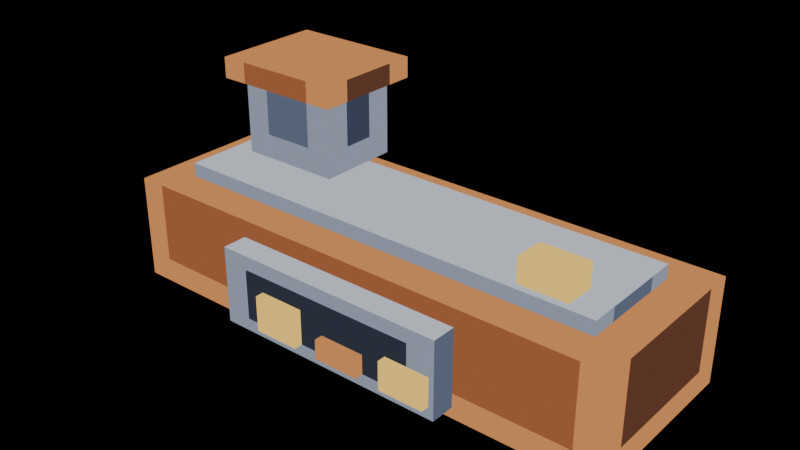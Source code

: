 # Source: smelter-run-03.blend  (saved by Blender 5.2.44; exported with 4.5.12 LTS)
import bpy
from mathutils import Matrix  # noqa: F401  (used for matrix-valued properties, if any)

bpy.ops.wm.read_factory_settings(use_empty=True)
scene = bpy.context.scene
scene.name = 'Scene'

# ---- materials (node trees are filled in below, after node groups)
mat_pal_copper_2 = bpy.data.materials.new('pal-copper_2')
mat_pal_copper_1 = bpy.data.materials.new('pal-copper_1')
mat_pal_copper_0 = bpy.data.materials.new('pal-copper_0')
mat_pal_steel_3 = bpy.data.materials.new('pal-steel_3')
mat_pal_steel_2 = bpy.data.materials.new('pal-steel_2')
mat_pal_steel_1 = bpy.data.materials.new('pal-steel_1')
mat_pal_dim_0 = bpy.data.materials.new('pal-dim_0')
mat_pal_lit_0 = bpy.data.materials.new('pal-lit_0')
mat_pal_steel_0 = bpy.data.materials.new('pal-steel_0')

# ---- material node trees
mat_pal_copper_2.use_nodes = True; mat_pal_copper_2.node_tree.nodes.clear()
_N = mat_pal_copper_2.node_tree.nodes; _L = mat_pal_copper_2.node_tree.links
n0 = _N.new('ShaderNodeOutputMaterial'); n0.name = 'Material Output'; n0.location = (0, 0)
n1 = _N.new('ShaderNodeEmission'); n1.name = 'Emission'; n1.location = (0, 0)
n1.inputs[0].default_value = (0.6308, 0.2542, 0.08438, 1.0)
_L.new(n1.outputs[0], n0.inputs[0])
n0.is_active_output = True
mat_pal_copper_1.use_nodes = True; mat_pal_copper_1.node_tree.nodes.clear()
_N = mat_pal_copper_1.node_tree.nodes; _L = mat_pal_copper_1.node_tree.links
n0 = _N.new('ShaderNodeOutputMaterial'); n0.name = 'Material Output'; n0.location = (0, 0)
n1 = _N.new('ShaderNodeEmission'); n1.name = 'Emission'; n1.location = (0, 0)
n1.inputs[0].default_value = (0.3231, 0.1046, 0.04231, 1.0)
_L.new(n1.outputs[0], n0.inputs[0])
n0.is_active_output = True
mat_pal_copper_0.use_nodes = True; mat_pal_copper_0.node_tree.nodes.clear()
_N = mat_pal_copper_0.node_tree.nodes; _L = mat_pal_copper_0.node_tree.links
n0 = _N.new('ShaderNodeOutputMaterial'); n0.name = 'Material Output'; n0.location = (0, 0)
n1 = _N.new('ShaderNodeEmission'); n1.name = 'Emission'; n1.location = (0, 0)
n1.inputs[0].default_value = (0.1119, 0.04231, 0.02519, 1.0)
_L.new(n1.outputs[0], n0.inputs[0])
n0.is_active_output = True
mat_pal_steel_3.use_nodes = True; mat_pal_steel_3.node_tree.nodes.clear()
_N = mat_pal_steel_3.node_tree.nodes; _L = mat_pal_steel_3.node_tree.links
n0 = _N.new('ShaderNodeOutputMaterial'); n0.name = 'Material Output'; n0.location = (0, 0)
n1 = _N.new('ShaderNodeEmission'); n1.name = 'Emission'; n1.location = (0, 0)
n1.inputs[0].default_value = (0.5271, 0.5711, 0.6584, 1.0)
_L.new(n1.outputs[0], n0.inputs[0])
n0.is_active_output = True
mat_pal_steel_2.use_nodes = True; mat_pal_steel_2.node_tree.nodes.clear()
_N = mat_pal_steel_2.node_tree.nodes; _L = mat_pal_steel_2.node_tree.links
n0 = _N.new('ShaderNodeOutputMaterial'); n0.name = 'Material Output'; n0.location = (0, 0)
n1 = _N.new('ShaderNodeEmission'); n1.name = 'Emission'; n1.location = (0, 0)
n1.inputs[0].default_value = (0.2542, 0.2918, 0.3813, 1.0)
_L.new(n1.outputs[0], n0.inputs[0])
n0.is_active_output = True
mat_pal_steel_1.use_nodes = True; mat_pal_steel_1.node_tree.nodes.clear()
_N = mat_pal_steel_1.node_tree.nodes; _L = mat_pal_steel_1.node_tree.links
n0 = _N.new('ShaderNodeOutputMaterial'); n0.name = 'Material Output'; n0.location = (0, 0)
n1 = _N.new('ShaderNodeEmission'); n1.name = 'Emission'; n1.location = (0, 0)
n1.inputs[0].default_value = (0.1022, 0.1248, 0.1878, 1.0)
_L.new(n1.outputs[0], n0.inputs[0])
n0.is_active_output = True
mat_pal_dim_0.use_nodes = True; mat_pal_dim_0.node_tree.nodes.clear()
_N = mat_pal_dim_0.node_tree.nodes; _L = mat_pal_dim_0.node_tree.links
n0 = _N.new('ShaderNodeOutputMaterial'); n0.name = 'Material Output'; n0.location = (0, 0)
n1 = _N.new('ShaderNodeEmission'); n1.name = 'Emission'; n1.location = (0, 0)
n1.inputs[0].default_value = (0.02732, 0.0331, 0.05127, 1.0)
_L.new(n1.outputs[0], n0.inputs[0])
n0.is_active_output = True
mat_pal_lit_0.use_nodes = True; mat_pal_lit_0.node_tree.nodes.clear()
_N = mat_pal_lit_0.node_tree.nodes; _L = mat_pal_lit_0.node_tree.links
n0 = _N.new('ShaderNodeOutputMaterial'); n0.name = 'Material Output'; n0.location = (0, 0)
n1 = _N.new('ShaderNodeEmission'); n1.name = 'Emission'; n1.location = (0, 0)
n1.inputs[0].default_value = (1.0, 0.6514, 0.147, 1.0)
_L.new(n1.outputs[0], n0.inputs[0])
n0.is_active_output = True
mat_pal_steel_0.use_nodes = True; mat_pal_steel_0.node_tree.nodes.clear()
_N = mat_pal_steel_0.node_tree.nodes; _L = mat_pal_steel_0.node_tree.links
n0 = _N.new('ShaderNodeOutputMaterial'); n0.name = 'Material Output'; n0.location = (0, 0)
n1 = _N.new('ShaderNodeEmission'); n1.name = 'Emission'; n1.location = (0, 0)
n1.inputs[0].default_value = (0.04519, 0.05448, 0.09306, 1.0)
_L.new(n1.outputs[0], n0.inputs[0])
n0.is_active_output = True

# ---- meshes
me_furnace = bpy.data.meshes.new('furnace')
me_furnace.from_pydata([(-0.74, -0.26, 0.3), (0.74, -0.26, 0.3), (0.74, 0.26, 0.3), (-0.74, 0.26, 0.3), (-0.74, -0.26, 0.0), (-0.665, -0.26, 0.0), (-0.665, -0.26, 0.07), (-0.74, -0.26, 0.07), (-0.74, -0.26, 0.07), (-0.665, -0.26, 0.07), (-0.665, -0.26, 0.3), (-0.74, -0.26, 0.3), (-0.665, -0.26, 0.0), (0.665, -0.26, 0.0), (0.665, -0.26, 0.07), (-0.665, -0.26, 0.07), (-0.665, -0.26, 0.07), (0.665, -0.26, 0.07), (0.665, -0.26, 0.3), (-0.665, -0.26, 0.3), (0.665, -0.26, 0.0), (0.74, -0.26, 0.0), (0.74, -0.26, 0.07), (0.665, -0.26, 0.07), (0.665, -0.26, 0.07), (0.74, -0.26, 0.07), (0.74, -0.26, 0.3), (0.665, -0.26, 0.3), (0.74, -0.26, 0.0), (0.74, -0.185, 0.0), (0.74, -0.185, 0.07), (0.74, -0.26, 0.07), (0.74, -0.26, 0.07), (0.74, -0.185, 0.07), (0.74, -0.185, 0.3), (0.74, -0.26, 0.3), (0.74, -0.185, 0.0), (0.74, 0.185, 0.0), (0.74, 0.185, 0.07), (0.74, -0.185, 0.07), (0.74, -0.185, 0.07), (0.74, 0.185, 0.07), (0.74, 0.185, 0.3), (0.74, -0.185, 0.3), (0.74, 0.185, 0.0), (0.74, 0.26, 0.0), (0.74, 0.26, 0.07), (0.74, 0.185, 0.07), (0.74, 0.185, 0.07), (0.74, 0.26, 0.07), (0.74, 0.26, 0.3), (0.74, 0.185, 0.3), (0.74, 0.26, 0.0), (0.665, 0.26, 0.0), (0.665, 0.26, 0.07), (0.74, 0.26, 0.07), (0.74, 0.26, 0.07), (0.665, 0.26, 0.07), (0.665, 0.26, 0.3), (0.74, 0.26, 0.3), (0.665, 0.26, 0.0), (-0.665, 0.26, 0.0), (-0.665, 0.26, 0.07), (0.665, 0.26, 0.07), (0.665, 0.26, 0.07), (-0.665, 0.26, 0.07), (-0.665, 0.26, 0.3), (0.665, 0.26, 0.3), (-0.665, 0.26, 0.0), (-0.74, 0.26, 0.0), (-0.74, 0.26, 0.07), (-0.665, 0.26, 0.07), (-0.665, 0.26, 0.07), (-0.74, 0.26, 0.07), (-0.74, 0.26, 0.3), (-0.665, 0.26, 0.3), (-0.74, 0.26, 0.0), (-0.74, 0.185, 0.0), (-0.74, 0.185, 0.07), (-0.74, 0.26, 0.07), (-0.74, 0.26, 0.07), (-0.74, 0.185, 0.07), (-0.74, 0.185, 0.3), (-0.74, 0.26, 0.3), (-0.74, 0.185, 0.0), (-0.74, -0.185, 0.0), (-0.74, -0.185, 0.07), (-0.74, 0.185, 0.07), (-0.74, 0.185, 0.07), (-0.74, -0.185, 0.07), (-0.74, -0.185, 0.3), (-0.74, 0.185, 0.3), (-0.74, -0.185, 0.0), (-0.74, -0.26, 0.0), (-0.74, -0.26, 0.07), (-0.74, -0.185, 0.07), (-0.74, -0.185, 0.07), (-0.74, -0.26, 0.07), (-0.74, -0.26, 0.3), (-0.74, -0.185, 0.3)], [], [(0, 1, 2, 3), (4, 5, 6, 7), (8, 9, 10, 11), (12, 13, 14, 15), (16, 17, 18, 19), (20, 21, 22, 23), (24, 25, 26, 27), (28, 29, 30, 31), (32, 35, 34, 33), (36, 37, 38, 39), (40, 43, 42, 41), (44, 45, 46, 47), (48, 51, 50, 49), (52, 53, 54, 55), (56, 57, 58, 59), (60, 61, 62, 63), (64, 65, 66, 67), (68, 69, 70, 71), (72, 73, 74, 75), (76, 77, 78, 79), (80, 83, 82, 81), (84, 85, 86, 87), (88, 91, 90, 89), (92, 93, 94, 95), (96, 99, 98, 97)])
me_furnace.polygons.foreach_set('material_index', [0, 0, 0, 0, 1, 0, 0, 0, 0, 0, 2, 0, 0, 0, 0, 0, 2, 0, 0, 0, 0, 0, 1, 0, 0])
me_furnace.materials.append(mat_pal_copper_2)
me_furnace.materials.append(mat_pal_copper_1)
me_furnace.materials.append(mat_pal_copper_0)
me_furnace.update()
me_furnace_top = bpy.data.meshes.new('furnace-top')
me_furnace_top.from_pydata([(-0.64, -0.16, 0.34), (0.64, -0.16, 0.34), (0.64, 0.16, 0.34), (-0.64, 0.16, 0.34), (-0.64, -0.16, 0.3), (-0.565, -0.16, 0.3), (-0.565, -0.16, 0.34), (-0.64, -0.16, 0.34), (-0.565, -0.16, 0.3), (0.565, -0.16, 0.3), (0.565, -0.16, 0.34), (-0.565, -0.16, 0.34), (0.565, -0.16, 0.3), (0.64, -0.16, 0.3), (0.64, -0.16, 0.34), (0.565, -0.16, 0.34), (0.64, -0.16, 0.3), (0.64, -0.085, 0.3), (0.64, -0.085, 0.34), (0.64, -0.16, 0.34), (0.64, -0.085, 0.3), (0.64, 0.085, 0.3), (0.64, 0.085, 0.34), (0.64, -0.085, 0.34), (0.64, 0.085, 0.3), (0.64, 0.16, 0.3), (0.64, 0.16, 0.34), (0.64, 0.085, 0.34), (0.64, 0.16, 0.3), (0.565, 0.16, 0.3), (0.565, 0.16, 0.34), (0.64, 0.16, 0.34), (0.565, 0.16, 0.3), (-0.565, 0.16, 0.3), (-0.565, 0.16, 0.34), (0.565, 0.16, 0.34), (-0.565, 0.16, 0.3), (-0.64, 0.16, 0.3), (-0.64, 0.16, 0.34), (-0.565, 0.16, 0.34), (-0.64, 0.16, 0.3), (-0.64, 0.085, 0.3), (-0.64, 0.085, 0.34), (-0.64, 0.16, 0.34), (-0.64, 0.085, 0.3), (-0.64, -0.085, 0.3), (-0.64, -0.085, 0.34), (-0.64, 0.085, 0.34), (-0.64, -0.085, 0.3), (-0.64, -0.16, 0.3), (-0.64, -0.16, 0.34), (-0.64, -0.085, 0.34)], [], [(0, 1, 2, 3), (4, 7, 6, 5), (8, 9, 10, 11), (12, 15, 14, 13), (16, 17, 18, 19), (20, 21, 22, 23), (24, 25, 26, 27), (28, 31, 30, 29), (32, 33, 34, 35), (36, 39, 38, 37), (40, 41, 42, 43), (44, 45, 46, 47), (48, 49, 50, 51)])
me_furnace_top.polygons.foreach_set('material_index', [0, 1, 1, 1, 1, 2, 1, 1, 2, 1, 1, 1, 1])
me_furnace_top.materials.append(mat_pal_steel_3)
me_furnace_top.materials.append(mat_pal_steel_2)
me_furnace_top.materials.append(mat_pal_steel_1)
me_furnace_top.update()
me_frame = bpy.data.meshes.new('frame')
me_frame.from_pydata([(-0.34, -0.33, 0.25), (0.34, -0.33, 0.25), (0.34, -0.25, 0.25), (-0.34, -0.25, 0.25), (-0.34, -0.33, 0.03), (0.34, -0.33, 0.03), (0.34, -0.33, 0.25), (-0.34, -0.33, 0.25), (0.34, -0.33, 0.03), (0.34, -0.25, 0.03), (0.34, -0.25, 0.25), (0.34, -0.33, 0.25), (0.34, -0.25, 0.03), (-0.34, -0.25, 0.03), (-0.34, -0.25, 0.25), (0.34, -0.25, 0.25), (-0.34, -0.25, 0.03), (-0.34, -0.33, 0.03), (-0.34, -0.33, 0.25), (-0.34, -0.25, 0.25)], [], [(0, 1, 2, 3), (4, 5, 6, 7), (8, 9, 10, 11), (12, 13, 14, 15), (16, 17, 18, 19)])
me_frame.polygons.foreach_set('material_index', [0, 1, 2, 2, 1])
me_frame.materials.append(mat_pal_steel_3)
me_frame.materials.append(mat_pal_steel_2)
me_frame.materials.append(mat_pal_steel_1)
me_frame.update()
me_mouth = bpy.data.meshes.new('mouth')
me_mouth.from_pydata([(-0.26, -0.335, 0.21), (0.26, -0.335, 0.21), (0.26, -0.3, 0.21), (-0.26, -0.3, 0.21), (-0.26, -0.335, 0.07), (0.26, -0.335, 0.07), (0.26, -0.335, 0.21), (-0.26, -0.335, 0.21), (0.26, -0.335, 0.07), (0.26, -0.3, 0.07), (0.26, -0.3, 0.21), (0.26, -0.335, 0.21), (0.26, -0.3, 0.07), (-0.26, -0.3, 0.07), (-0.26, -0.3, 0.21), (0.26, -0.3, 0.21), (-0.26, -0.3, 0.07), (-0.26, -0.335, 0.07), (-0.26, -0.335, 0.21), (-0.26, -0.3, 0.21)], [], [(0, 1, 2, 3), (4, 5, 6, 7), (8, 9, 10, 11), (12, 13, 14, 15), (16, 17, 18, 19)])
me_mouth.materials.append(mat_pal_dim_0)
me_mouth.update()
me_tongue_0 = bpy.data.meshes.new('tongue-0')
me_tongue_0.from_pydata([(-0.2, -0.36, 0.1708), (-0.07, -0.36, 0.1708), (-0.07, -0.336, 0.1708), (-0.2, -0.336, 0.1708), (-0.2, -0.36, 0.07), (-0.07, -0.36, 0.07), (-0.07, -0.36, 0.1708), (-0.2, -0.36, 0.1708), (-0.07, -0.36, 0.07), (-0.07, -0.336, 0.07), (-0.07, -0.336, 0.1708), (-0.07, -0.36, 0.1708), (-0.07, -0.336, 0.07), (-0.2, -0.336, 0.07), (-0.2, -0.336, 0.1708), (-0.07, -0.336, 0.1708), (-0.2, -0.336, 0.07), (-0.2, -0.36, 0.07), (-0.2, -0.36, 0.1708), (-0.2, -0.336, 0.1708)], [], [(0, 1, 2, 3), (4, 5, 6, 7), (8, 9, 10, 11), (12, 13, 14, 15), (16, 17, 18, 19)])
me_tongue_0.materials.append(mat_pal_lit_0)
me_tongue_0.update()
me_tongue_1 = bpy.data.meshes.new('tongue-1')
me_tongue_1.from_pydata([(0.0, -0.36, 0.126), (0.13, -0.36, 0.126), (0.13, -0.336, 0.126), (0.0, -0.336, 0.126), (0.0, -0.36, 0.07), (0.13, -0.36, 0.07), (0.13, -0.36, 0.126), (0.0, -0.36, 0.126), (0.13, -0.36, 0.07), (0.13, -0.336, 0.07), (0.13, -0.336, 0.126), (0.13, -0.36, 0.126), (0.13, -0.336, 0.07), (0.0, -0.336, 0.07), (0.0, -0.336, 0.126), (0.13, -0.336, 0.126), (0.0, -0.336, 0.07), (0.0, -0.36, 0.07), (0.0, -0.36, 0.126), (0.0, -0.336, 0.126)], [], [(0, 1, 2, 3), (4, 7, 6, 5), (8, 9, 10, 11), (12, 13, 14, 15), (16, 17, 18, 19)])
me_tongue_1.materials.append(mat_pal_copper_2)
me_tongue_1.update()
me_tongue_2 = bpy.data.meshes.new('tongue-2')
me_tongue_2.from_pydata([(0.2, -0.36, 0.1512), (0.33, -0.36, 0.1512), (0.33, -0.336, 0.1512), (0.2, -0.336, 0.1512), (0.2, -0.36, 0.07), (0.33, -0.36, 0.07), (0.33, -0.36, 0.1512), (0.2, -0.36, 0.1512), (0.33, -0.36, 0.07), (0.33, -0.336, 0.07), (0.33, -0.336, 0.1512), (0.33, -0.36, 0.1512), (0.33, -0.336, 0.07), (0.2, -0.336, 0.07), (0.2, -0.336, 0.1512), (0.33, -0.336, 0.1512), (0.2, -0.336, 0.07), (0.2, -0.36, 0.07), (0.2, -0.36, 0.1512), (0.2, -0.336, 0.1512)], [], [(0, 1, 2, 3), (4, 5, 6, 7), (8, 9, 10, 11), (12, 13, 14, 15), (16, 17, 18, 19)])
me_tongue_2.materials.append(mat_pal_lit_0)
me_tongue_2.update()
me_lamp = bpy.data.meshes.new('lamp')
me_lamp.from_pydata([(0.42, -0.14, 0.41), (0.56, -0.14, 0.41), (0.56, -0.05, 0.41), (0.42, -0.05, 0.41), (0.42, -0.14, 0.34), (0.56, -0.14, 0.34), (0.56, -0.14, 0.41), (0.42, -0.14, 0.41), (0.56, -0.14, 0.34), (0.56, -0.05, 0.34), (0.56, -0.05, 0.41), (0.56, -0.14, 0.41), (0.56, -0.05, 0.34), (0.42, -0.05, 0.34), (0.42, -0.05, 0.41), (0.56, -0.05, 0.41), (0.42, -0.05, 0.34), (0.42, -0.14, 0.34), (0.42, -0.14, 0.41), (0.42, -0.05, 0.41)], [], [(0, 1, 2, 3), (4, 7, 6, 5), (8, 9, 10, 11), (12, 13, 14, 15), (16, 17, 18, 19)])
me_lamp.materials.append(mat_pal_lit_0)
me_lamp.update()
me_chimney = bpy.data.meshes.new('chimney')
me_chimney.from_pydata([(-0.58, 0.0, 0.56), (-0.28, 0.0, 0.56), (-0.28, 0.24, 0.56), (-0.58, 0.24, 0.56), (-0.58, 0.0, 0.34), (-0.505, 0.0, 0.34), (-0.505, 0.0, 0.41), (-0.58, 0.0, 0.41), (-0.58, 0.0, 0.41), (-0.505, 0.0, 0.41), (-0.505, 0.0, 0.56), (-0.58, 0.0, 0.56), (-0.505, 0.0, 0.34), (-0.355, 0.0, 0.34), (-0.355, 0.0, 0.41), (-0.505, 0.0, 0.41), (-0.505, 0.0, 0.41), (-0.355, 0.0, 0.41), (-0.355, 0.0, 0.56), (-0.505, 0.0, 0.56), (-0.355, 0.0, 0.34), (-0.28, 0.0, 0.34), (-0.28, 0.0, 0.41), (-0.355, 0.0, 0.41), (-0.355, 0.0, 0.41), (-0.28, 0.0, 0.41), (-0.28, 0.0, 0.56), (-0.355, 0.0, 0.56), (-0.28, 0.0, 0.34), (-0.28, 0.075, 0.34), (-0.28, 0.075, 0.41), (-0.28, 0.0, 0.41), (-0.28, 0.0, 0.41), (-0.28, 0.075, 0.41), (-0.28, 0.075, 0.56), (-0.28, 0.0, 0.56), (-0.28, 0.075, 0.34), (-0.28, 0.165, 0.34), (-0.28, 0.165, 0.41), (-0.28, 0.075, 0.41), (-0.28, 0.075, 0.41), (-0.28, 0.165, 0.41), (-0.28, 0.165, 0.56), (-0.28, 0.075, 0.56), (-0.28, 0.165, 0.34), (-0.28, 0.24, 0.34), (-0.28, 0.24, 0.41), (-0.28, 0.165, 0.41), (-0.28, 0.165, 0.41), (-0.28, 0.24, 0.41), (-0.28, 0.24, 0.56), (-0.28, 0.165, 0.56), (-0.28, 0.24, 0.34), (-0.355, 0.24, 0.34), (-0.355, 0.24, 0.41), (-0.28, 0.24, 0.41), (-0.28, 0.24, 0.41), (-0.355, 0.24, 0.41), (-0.355, 0.24, 0.56), (-0.28, 0.24, 0.56), (-0.355, 0.24, 0.34), (-0.505, 0.24, 0.34), (-0.505, 0.24, 0.41), (-0.355, 0.24, 0.41), (-0.355, 0.24, 0.41), (-0.505, 0.24, 0.41), (-0.505, 0.24, 0.56), (-0.355, 0.24, 0.56), (-0.505, 0.24, 0.34), (-0.58, 0.24, 0.34), (-0.58, 0.24, 0.41), (-0.505, 0.24, 0.41), (-0.505, 0.24, 0.41), (-0.58, 0.24, 0.41), (-0.58, 0.24, 0.56), (-0.505, 0.24, 0.56), (-0.58, 0.24, 0.34), (-0.58, 0.165, 0.34), (-0.58, 0.165, 0.41), (-0.58, 0.24, 0.41), (-0.58, 0.24, 0.41), (-0.58, 0.165, 0.41), (-0.58, 0.165, 0.56), (-0.58, 0.24, 0.56), (-0.58, 0.165, 0.34), (-0.58, 0.075, 0.34), (-0.58, 0.075, 0.41), (-0.58, 0.165, 0.41), (-0.58, 0.165, 0.41), (-0.58, 0.075, 0.41), (-0.58, 0.075, 0.56), (-0.58, 0.165, 0.56), (-0.58, 0.075, 0.34), (-0.58, 0.0, 0.34), (-0.58, 0.0, 0.41), (-0.58, 0.075, 0.41), (-0.58, 0.075, 0.41), (-0.58, 0.0, 0.41), (-0.58, 0.0, 0.56), (-0.58, 0.075, 0.56)], [], [(0, 1, 2, 3), (4, 5, 6, 7), (8, 9, 10, 11), (12, 13, 14, 15), (16, 17, 18, 19), (20, 21, 22, 23), (24, 25, 26, 27), (28, 29, 30, 31), (32, 33, 34, 35), (36, 37, 38, 39), (40, 41, 42, 43), (44, 45, 46, 47), (48, 49, 50, 51), (52, 53, 54, 55), (56, 57, 58, 59), (60, 61, 62, 63), (64, 67, 66, 65), (68, 69, 70, 71), (72, 73, 74, 75), (76, 77, 78, 79), (80, 81, 82, 83), (84, 85, 86, 87), (88, 89, 90, 91), (92, 93, 94, 95), (96, 97, 98, 99)])
me_chimney.polygons.foreach_set('material_index', [0, 0, 0, 0, 1, 0, 0, 0, 0, 0, 2, 0, 0, 0, 0, 0, 2, 0, 0, 0, 0, 0, 1, 0, 0])
me_chimney.materials.append(mat_pal_steel_2)
me_chimney.materials.append(mat_pal_steel_1)
me_chimney.materials.append(mat_pal_steel_0)
me_chimney.update()
me_chimney_cap = bpy.data.meshes.new('chimney-cap')
me_chimney_cap.from_pydata([(-0.62, -0.04, 0.62), (-0.24, -0.04, 0.62), (-0.24, 0.28, 0.62), (-0.62, 0.28, 0.62), (-0.62, -0.04, 0.56), (-0.545, -0.04, 0.56), (-0.545, -0.04, 0.62), (-0.62, -0.04, 0.62), (-0.545, -0.04, 0.56), (-0.315, -0.04, 0.56), (-0.315, -0.04, 0.62), (-0.545, -0.04, 0.62), (-0.315, -0.04, 0.56), (-0.24, -0.04, 0.56), (-0.24, -0.04, 0.62), (-0.315, -0.04, 0.62), (-0.24, -0.04, 0.56), (-0.24, 0.035, 0.56), (-0.24, 0.035, 0.62), (-0.24, -0.04, 0.62), (-0.24, 0.035, 0.56), (-0.24, 0.205, 0.56), (-0.24, 0.205, 0.62), (-0.24, 0.035, 0.62), (-0.24, 0.205, 0.56), (-0.24, 0.28, 0.56), (-0.24, 0.28, 0.62), (-0.24, 0.205, 0.62), (-0.24, 0.28, 0.56), (-0.315, 0.28, 0.56), (-0.315, 0.28, 0.62), (-0.24, 0.28, 0.62), (-0.315, 0.28, 0.56), (-0.545, 0.28, 0.56), (-0.545, 0.28, 0.62), (-0.315, 0.28, 0.62), (-0.545, 0.28, 0.56), (-0.62, 0.28, 0.56), (-0.62, 0.28, 0.62), (-0.545, 0.28, 0.62), (-0.62, 0.28, 0.56), (-0.62, 0.205, 0.56), (-0.62, 0.205, 0.62), (-0.62, 0.28, 0.62), (-0.62, 0.205, 0.56), (-0.62, 0.035, 0.56), (-0.62, 0.035, 0.62), (-0.62, 0.205, 0.62), (-0.62, 0.035, 0.56), (-0.62, -0.04, 0.56), (-0.62, -0.04, 0.62), (-0.62, 0.035, 0.62)], [], [(0, 1, 2, 3), (4, 5, 6, 7), (8, 9, 10, 11), (12, 13, 14, 15), (16, 17, 18, 19), (20, 23, 22, 21), (24, 25, 26, 27), (28, 31, 30, 29), (32, 33, 34, 35), (36, 37, 38, 39), (40, 41, 42, 43), (44, 45, 46, 47), (48, 49, 50, 51)])
me_chimney_cap.polygons.foreach_set('material_index', [0, 0, 1, 0, 0, 2, 0, 0, 2, 0, 0, 1, 0])
me_chimney_cap.materials.append(mat_pal_copper_2)
me_chimney_cap.materials.append(mat_pal_copper_1)
me_chimney_cap.materials.append(mat_pal_copper_0)
me_chimney_cap.update()

# ---- objects
ob_furnace = bpy.data.objects.new('furnace', me_furnace)
ob_furnace_top = bpy.data.objects.new('furnace-top', me_furnace_top)
ob_frame = bpy.data.objects.new('frame', me_frame)
ob_mouth = bpy.data.objects.new('mouth', me_mouth)
ob_tongue_0 = bpy.data.objects.new('tongue-0', me_tongue_0)
ob_tongue_1 = bpy.data.objects.new('tongue-1', me_tongue_1)
ob_tongue_2 = bpy.data.objects.new('tongue-2', me_tongue_2)
ob_lamp = bpy.data.objects.new('lamp', me_lamp)
ob_chimney = bpy.data.objects.new('chimney', me_chimney)
ob_chimney_cap = bpy.data.objects.new('chimney-cap', me_chimney_cap)

# ---- transforms, parenting, visibility, modifiers, constraints
ob_furnace.location = (0.0, 0.0, 0.0)
ob_furnace_top.location = (0.0, 0.0, 0.0)
ob_frame.location = (0.0, 0.0, 0.0)
ob_mouth.location = (0.0, 0.0, 0.0)
ob_tongue_0.location = (0.0, 0.0, 0.0)
ob_tongue_1.location = (0.0, 0.0, 0.0)
ob_tongue_2.location = (0.0, 0.0, 0.0)
ob_lamp.location = (0.0, 0.0, 0.0)
ob_chimney.location = (0.0, 0.0, 0.0)
ob_chimney_cap.location = (0.0, 0.0, 0.0)

# ---- collection membership
scene.collection.objects.link(ob_furnace)
scene.collection.objects.link(ob_furnace_top)
scene.collection.objects.link(ob_frame)
scene.collection.objects.link(ob_mouth)
scene.collection.objects.link(ob_tongue_0)
scene.collection.objects.link(ob_tongue_1)
scene.collection.objects.link(ob_tongue_2)
scene.collection.objects.link(ob_lamp)
scene.collection.objects.link(ob_chimney)
scene.collection.objects.link(ob_chimney_cap)

# ---- scene / render settings (as saved in the file)
scene.frame_start = 1; scene.frame_end = 250; scene.frame_set(1)
scene.render.engine = 'BLENDER_EEVEE_NEXT'
scene.render.bake_bias = 0.0
scene.render.bake_samples = 0
scene.render.compositor_device = 'GPU'
scene.eevee.use_volume_custom_range = False
scene.eevee.fast_gi_thickness_near = 0.1
scene.eevee.fast_gi_thickness_far = 0.0
scene.eevee.ray_tracing_options.screen_trace_thickness = 0.1
bpy.context.view_layer.update()

# ---- added for rendering (the .blend has no active camera): camera
cam_auto = bpy.data.cameras.new('AutoCamera')
cam_auto.lens = 50.0
cam_auto.sensor_width = 36.0
cam_auto.clip_end = 1000.0
ob_auto_camera = bpy.data.objects.new('AutoCamera', cam_auto)
scene.collection.objects.link(ob_auto_camera)
ob_auto_camera.location = (1.59836, -1.95804, 1.58869)
ob_auto_camera.rotation_euler = (1.09748, -7.21219e-08, 0.694738)
scene.camera = ob_auto_camera
bpy.context.view_layer.update()
